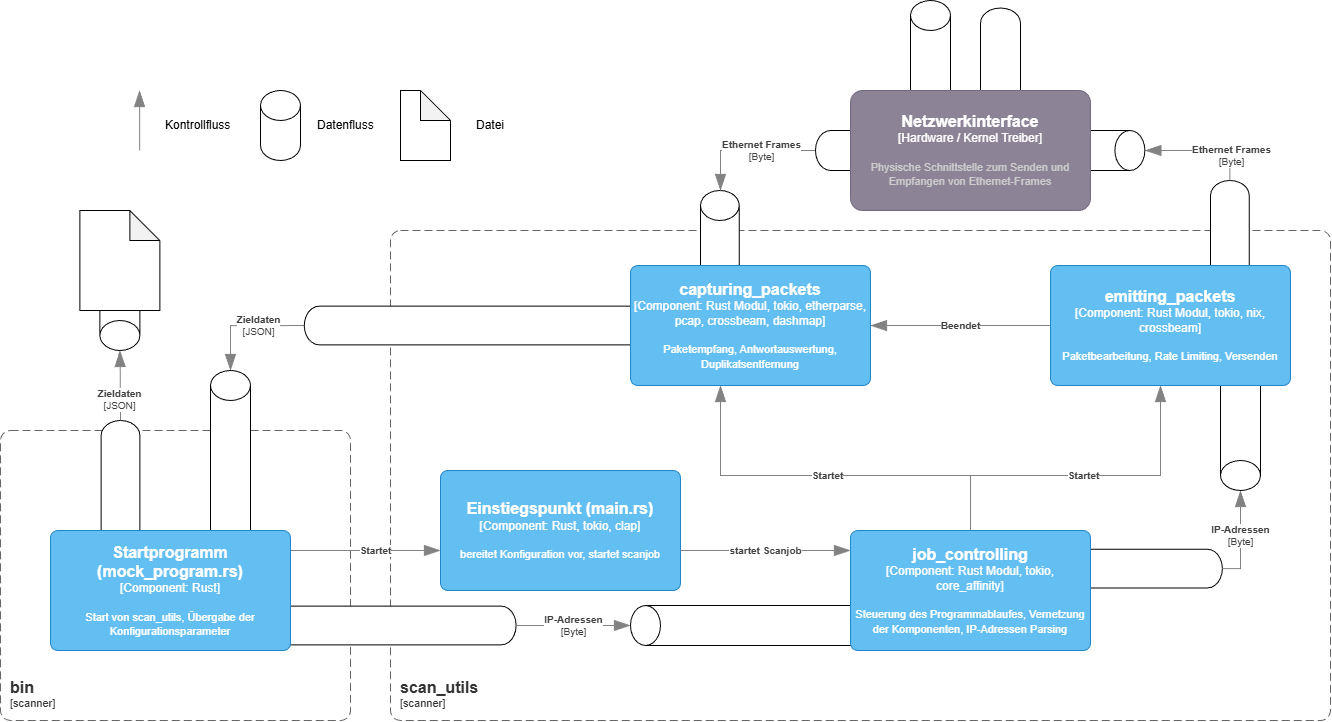

The diagram above was exported from draw.io. Its source (the exported page's mxGraphModel, read from the mxfile embedded in the PNG):
<mxGraphModel dx="2882" dy="2317" grid="1" gridSize="10" guides="1" tooltips="1" connect="1" arrows="1" fold="1" page="1" pageScale="1" pageWidth="827" pageHeight="1169" math="0" shadow="0">
  <root>
    <mxCell id="0" />
    <mxCell id="1" parent="0" />
    <mxCell id="rLD87-Lt-uy3nhXF6yYJ-62" parent="1" style="shape=cylinder3;whiteSpace=wrap;html=1;boundedLbl=1;backgroundOutline=1;size=15;rotation=-90;" value="" vertex="1">
      <mxGeometry height="176.25" width="38.75" x="1044.38" y="30.000000000000004" as="geometry" />
    </mxCell>
    <object placeholders="1" c4Name="scan_utils" c4Type="SystemScopeBoundary" c4Application="scanner" label="&lt;font style=&quot;font-size: 16px&quot;&gt;&lt;b&gt;&lt;div style=&quot;text-align: left&quot;&gt;%c4Name%&lt;/div&gt;&lt;/b&gt;&lt;/font&gt;&lt;div style=&quot;text-align: left&quot;&gt;[%c4Application%]&lt;/div&gt;" id="rLD87-Lt-uy3nhXF6yYJ-2">
      <mxCell parent="1" style="rounded=1;fontSize=11;whiteSpace=wrap;html=1;dashed=1;arcSize=20;fillColor=none;strokeColor=#666666;fontColor=#333333;labelBackgroundColor=none;align=left;verticalAlign=bottom;labelBorderColor=none;spacingTop=0;spacing=10;dashPattern=8 4;metaEdit=1;rotatable=0;perimeter=rectanglePerimeter;noLabel=0;labelPadding=0;allowArrows=0;connectable=0;expand=0;recursiveResize=0;editable=1;pointerEvents=0;absoluteArcSize=1;points=[[0.25,0,0],[0.5,0,0],[0.75,0,0],[1,0.25,0],[1,0.5,0],[1,0.75,0],[0.75,1,0],[0.5,1,0],[0.25,1,0],[0,0.75,0],[0,0.5,0],[0,0.25,0]];" vertex="1">
        <mxGeometry height="490" width="940" x="320" y="-220" as="geometry" />
      </mxCell>
    </object>
    <object placeholders="1" c4Name="bin" c4Type="SystemScopeBoundary" c4Application="scanner" label="&lt;font style=&quot;font-size: 16px&quot;&gt;&lt;b&gt;&lt;div style=&quot;text-align: left&quot;&gt;%c4Name%&lt;/div&gt;&lt;/b&gt;&lt;/font&gt;&lt;div style=&quot;text-align: left&quot;&gt;[%c4Application%]&lt;/div&gt;" id="rLD87-Lt-uy3nhXF6yYJ-3">
      <mxCell parent="1" style="rounded=1;fontSize=11;whiteSpace=wrap;html=1;dashed=1;arcSize=20;fillColor=none;strokeColor=#666666;fontColor=#333333;labelBackgroundColor=none;align=left;verticalAlign=bottom;labelBorderColor=none;spacingTop=0;spacing=10;dashPattern=8 4;metaEdit=1;rotatable=0;perimeter=rectanglePerimeter;noLabel=0;labelPadding=0;allowArrows=0;connectable=0;expand=0;recursiveResize=0;editable=1;pointerEvents=0;absoluteArcSize=1;points=[[0.25,0,0],[0.5,0,0],[0.75,0,0],[1,0.25,0],[1,0.5,0],[1,0.75,0],[0.75,1,0],[0.5,1,0],[0.25,1,0],[0,0.75,0],[0,0.5,0],[0,0.25,0]];" vertex="1">
        <mxGeometry height="290" width="350" x="-70" y="-20" as="geometry" />
      </mxCell>
    </object>
    <object placeholders="1" c4Name="Einstiegspunkt (main.rs)" c4Type="Component" c4Technology="Rust, tokio, clap" c4Description="bereitet Konfiguration vor, startet scanjob" label="&lt;font style=&quot;font-size: 16px&quot;&gt;&lt;b&gt;%c4Name%&lt;/b&gt;&lt;/font&gt;&lt;div&gt;[%c4Type%: %c4Technology%]&lt;/div&gt;&lt;br&gt;&lt;div&gt;&lt;font style=&quot;font-size: 11px&quot;&gt;%c4Description%&lt;/font&gt;&lt;/div&gt;" id="rLD87-Lt-uy3nhXF6yYJ-22">
      <mxCell parent="1" style="rounded=1;whiteSpace=wrap;html=1;labelBackgroundColor=none;fillColor=#63BEF2;fontColor=#ffffff;align=center;arcSize=6;strokeColor=#2086C9;metaEdit=1;resizable=0;points=[[0.25,0,0],[0.5,0,0],[0.75,0,0],[1,0.25,0],[1,0.5,0],[1,0.75,0],[0.75,1,0],[0.5,1,0],[0.25,1,0],[0,0.75,0],[0,0.5,0],[0,0.25,0]];" vertex="1">
        <mxGeometry height="120" width="240" x="370" y="20" as="geometry" />
      </mxCell>
    </object>
    <object placeholders="1" c4Type="Relationship" c4Description="startet Scanjob" label="&lt;div style=&quot;text-align: left&quot;&gt;&lt;div style=&quot;text-align: center&quot;&gt;&lt;b&gt;%c4Description%&lt;/b&gt;&lt;/div&gt;" id="rLD87-Lt-uy3nhXF6yYJ-27">
      <mxCell edge="1" parent="1" source="rLD87-Lt-uy3nhXF6yYJ-22" style="endArrow=blockThin;html=1;fontSize=10;fontColor=#404040;strokeWidth=1;endFill=1;strokeColor=#828282;elbow=vertical;metaEdit=1;endSize=14;startSize=14;jumpStyle=arc;jumpSize=16;rounded=0;edgeStyle=orthogonalEdgeStyle;" target="rLD87-Lt-uy3nhXF6yYJ-25">
        <mxGeometry relative="1" width="240" as="geometry">
          <Array as="points">
            <mxPoint x="640" y="100" />
            <mxPoint x="640" y="100" />
          </Array>
          <mxPoint x="579" y="135" as="sourcePoint" />
          <mxPoint x="130" y="5" as="targetPoint" />
        </mxGeometry>
      </mxCell>
    </object>
    <object placeholders="1" c4Type="Relationship" c4Description="Startet" label="&lt;div style=&quot;text-align: left&quot;&gt;&lt;div style=&quot;text-align: center&quot;&gt;&lt;b&gt;%c4Description%&lt;/b&gt;&lt;/div&gt;" id="rLD87-Lt-uy3nhXF6yYJ-31">
      <mxCell edge="1" parent="1" source="rLD87-Lt-uy3nhXF6yYJ-25" style="endArrow=blockThin;html=1;fontSize=10;fontColor=#404040;strokeWidth=1;endFill=1;strokeColor=#828282;elbow=vertical;metaEdit=1;endSize=14;startSize=14;jumpStyle=arc;jumpSize=16;rounded=0;edgeStyle=orthogonalEdgeStyle;" target="rLD87-Lt-uy3nhXF6yYJ-24">
        <mxGeometry relative="1" width="240" x="0.0008" as="geometry">
          <mxPoint as="offset" />
          <Array as="points">
            <mxPoint x="900" y="25" />
            <mxPoint x="1090" y="25" />
          </Array>
          <mxPoint x="760" y="-5" as="sourcePoint" />
          <mxPoint x="1000" y="-5" as="targetPoint" />
        </mxGeometry>
      </mxCell>
    </object>
    <object placeholders="1" c4Type="Relationship" c4Description="Startet" label="&lt;div style=&quot;text-align: left&quot;&gt;&lt;div style=&quot;text-align: center&quot;&gt;&lt;b&gt;%c4Description%&lt;/b&gt;&lt;/div&gt;" id="rLD87-Lt-uy3nhXF6yYJ-32">
      <mxCell edge="1" parent="1" source="rLD87-Lt-uy3nhXF6yYJ-25" style="endArrow=blockThin;html=1;fontSize=10;fontColor=#404040;strokeWidth=1;endFill=1;strokeColor=#828282;elbow=vertical;metaEdit=1;endSize=14;startSize=14;jumpStyle=arc;jumpSize=16;rounded=0;edgeStyle=orthogonalEdgeStyle;" target="rLD87-Lt-uy3nhXF6yYJ-21">
        <mxGeometry relative="1" width="240" as="geometry">
          <Array as="points">
            <mxPoint x="900" y="25" />
            <mxPoint x="650" y="25" />
          </Array>
          <mxPoint x="760" y="25.0022580645161" as="sourcePoint" />
          <mxPoint x="660" y="-180.03" as="targetPoint" />
        </mxGeometry>
      </mxCell>
    </object>
    <object placeholders="1" c4Type="Relationship" c4Description="Startet" label="&lt;div style=&quot;text-align: left&quot;&gt;&lt;div style=&quot;text-align: center&quot;&gt;&lt;b&gt;%c4Description%&lt;/b&gt;&lt;/div&gt;" id="rLD87-Lt-uy3nhXF6yYJ-41">
      <mxCell edge="1" parent="1" source="rLD87-Lt-uy3nhXF6yYJ-18" style="endArrow=blockThin;html=1;fontSize=10;fontColor=#404040;strokeWidth=1;endFill=1;strokeColor=#828282;elbow=vertical;metaEdit=1;endSize=14;startSize=14;jumpStyle=arc;jumpSize=16;rounded=0;edgeStyle=orthogonalEdgeStyle;" target="rLD87-Lt-uy3nhXF6yYJ-22">
        <mxGeometry relative="1" width="240" x="0.1429" as="geometry">
          <mxPoint as="offset" />
          <Array as="points">
            <mxPoint x="330" y="100" />
            <mxPoint x="330" y="100" />
          </Array>
          <mxPoint x="70" y="40" as="sourcePoint" />
          <mxPoint x="310" y="40" as="targetPoint" />
        </mxGeometry>
      </mxCell>
    </object>
    <object placeholders="1" c4Type="Relationship" c4Description="Beendet" label="&lt;div style=&quot;text-align: left&quot;&gt;&lt;div style=&quot;text-align: center&quot;&gt;&lt;b&gt;%c4Description%&lt;/b&gt;&lt;/div&gt;" id="rLD87-Lt-uy3nhXF6yYJ-42">
      <mxCell edge="1" parent="1" source="rLD87-Lt-uy3nhXF6yYJ-24" style="endArrow=blockThin;html=1;fontSize=10;fontColor=#404040;strokeWidth=1;endFill=1;strokeColor=#828282;elbow=vertical;metaEdit=1;endSize=14;startSize=14;jumpStyle=arc;jumpSize=16;rounded=0;edgeStyle=orthogonalEdgeStyle;" target="rLD87-Lt-uy3nhXF6yYJ-21">
        <mxGeometry relative="1" width="240" as="geometry">
          <mxPoint x="790" y="-25" as="sourcePoint" />
          <mxPoint x="1030" y="-25" as="targetPoint" />
        </mxGeometry>
      </mxCell>
    </object>
    <object placeholders="1" c4Type="Relationship" c4Technology="JSON" c4Description="Zieldaten" label="&lt;div style=&quot;text-align: left&quot;&gt;&lt;div style=&quot;text-align: center&quot;&gt;&lt;b&gt;%c4Description%&lt;/b&gt;&lt;/div&gt;&lt;div style=&quot;text-align: center&quot;&gt;[%c4Technology%]&lt;/div&gt;&lt;/div&gt;" id="rLD87-Lt-uy3nhXF6yYJ-49">
      <mxCell edge="1" parent="1" source="rLD87-Lt-uy3nhXF6yYJ-58" style="endArrow=blockThin;html=1;fontSize=10;fontColor=#404040;strokeWidth=1;endFill=1;strokeColor=#828282;elbow=vertical;metaEdit=1;endSize=14;startSize=14;jumpStyle=arc;jumpSize=16;rounded=0;edgeStyle=orthogonalEdgeStyle;" target="rLD87-Lt-uy3nhXF6yYJ-80">
        <mxGeometry relative="1" width="240" x="-0.2309" as="geometry">
          <mxPoint as="offset" />
          <Array as="points" />
          <mxPoint x="30" y="-220" as="sourcePoint" />
          <mxPoint x="270" y="-220" as="targetPoint" />
        </mxGeometry>
      </mxCell>
    </object>
    <object placeholders="1" c4Type="Relationship" c4Technology="Byte" c4Description="IP-Adressen" label="&lt;div style=&quot;text-align: left&quot;&gt;&lt;div style=&quot;text-align: center&quot;&gt;&lt;b&gt;%c4Description%&lt;/b&gt;&lt;/div&gt;&lt;div style=&quot;text-align: center&quot;&gt;[%c4Technology%]&lt;/div&gt;&lt;/div&gt;" id="rLD87-Lt-uy3nhXF6yYJ-65">
      <mxCell edge="1" parent="1" source="rLD87-Lt-uy3nhXF6yYJ-62" style="endArrow=blockThin;html=1;fontSize=10;fontColor=#404040;strokeWidth=1;endFill=1;strokeColor=#828282;elbow=vertical;metaEdit=1;endSize=14;startSize=14;jumpStyle=arc;jumpSize=16;rounded=0;edgeStyle=orthogonalEdgeStyle;" target="rLD87-Lt-uy3nhXF6yYJ-83">
        <mxGeometry relative="1" width="240" x="0.0725" as="geometry">
          <mxPoint as="offset" />
          <Array as="points">
            <mxPoint x="1170" y="118" />
          </Array>
          <mxPoint x="1240" y="180" as="sourcePoint" />
          <mxPoint x="1240.1224813895783" y="-10" as="targetPoint" />
        </mxGeometry>
      </mxCell>
    </object>
    <mxCell id="rLD87-Lt-uy3nhXF6yYJ-58" parent="1" style="shape=cylinder3;whiteSpace=wrap;html=1;boundedLbl=1;backgroundOutline=1;size=15;rotation=90;" value="" vertex="1">
      <mxGeometry height="391.25" width="38.75" x="410" y="-320.62" as="geometry" />
    </mxCell>
    <mxCell id="rLD87-Lt-uy3nhXF6yYJ-66" parent="1" style="shape=cylinder3;whiteSpace=wrap;html=1;boundedLbl=1;backgroundOutline=1;size=15;rotation=-180;" value="" vertex="1">
      <mxGeometry height="130" width="38.75" x="1140" y="-270" as="geometry" />
    </mxCell>
    <object placeholders="1" c4Type="Relationship" c4Technology="Byte" c4Description="Ethernet Frames" label="&lt;div style=&quot;text-align: left&quot;&gt;&lt;div style=&quot;text-align: center&quot;&gt;&lt;b&gt;%c4Description%&lt;/b&gt;&lt;/div&gt;&lt;div style=&quot;text-align: center&quot;&gt;[%c4Technology%]&lt;/div&gt;&lt;/div&gt;" id="rLD87-Lt-uy3nhXF6yYJ-68">
      <mxCell edge="1" parent="1" source="rLD87-Lt-uy3nhXF6yYJ-66" style="endArrow=blockThin;html=1;fontSize=10;fontColor=#404040;strokeWidth=1;endFill=1;strokeColor=#828282;elbow=vertical;metaEdit=1;endSize=14;startSize=14;jumpStyle=arc;jumpSize=16;rounded=0;edgeStyle=orthogonalEdgeStyle;" target="rLD87-Lt-uy3nhXF6yYJ-84">
        <mxGeometry relative="1" width="240" x="-0.5386" y="-1" as="geometry">
          <mxPoint x="1" y="1" as="offset" />
          <Array as="points">
            <mxPoint x="1159" y="-300" />
          </Array>
          <mxPoint x="1220" y="-340" as="sourcePoint" />
          <mxPoint x="1460" y="-340" as="targetPoint" />
        </mxGeometry>
      </mxCell>
    </object>
    <mxCell id="rLD87-Lt-uy3nhXF6yYJ-69" parent="1" style="shape=cylinder3;whiteSpace=wrap;html=1;boundedLbl=1;backgroundOutline=1;size=15;rotation=0;" value="" vertex="1">
      <mxGeometry height="130" width="38.75" x="630" y="-260" as="geometry" />
    </mxCell>
    <object placeholders="1" c4Name="capturing_packets" c4Type="Component" c4Technology="Rust Modul, tokio, etherparse, pcap, crossbeam, dashmap" c4Description="Paketempfang, Antwortauswertung, Duplikatsentfernung" label="&lt;font style=&quot;font-size: 16px&quot;&gt;&lt;b&gt;%c4Name%&lt;/b&gt;&lt;/font&gt;&lt;div&gt;[%c4Type%: %c4Technology%]&lt;/div&gt;&lt;br&gt;&lt;div&gt;&lt;font style=&quot;font-size: 11px&quot;&gt;%c4Description%&lt;/font&gt;&lt;/div&gt;" id="rLD87-Lt-uy3nhXF6yYJ-21">
      <mxCell parent="1" style="rounded=1;whiteSpace=wrap;html=1;labelBackgroundColor=none;fillColor=#63BEF2;fontColor=#ffffff;align=center;arcSize=6;strokeColor=#2086C9;metaEdit=1;resizable=0;points=[[0.25,0,0],[0.5,0,0],[0.75,0,0],[1,0.25,0],[1,0.5,0],[1,0.75,0],[0.75,1,0],[0.5,1,0],[0.25,1,0],[0,0.75,0],[0,0.5,0],[0,0.25,0]];" vertex="1">
        <mxGeometry height="120" width="240" x="560" y="-185" as="geometry" />
      </mxCell>
    </object>
    <object placeholders="1" c4Type="Relationship" c4Technology="Byte" c4Description="Ethernet Frames" label="&lt;div style=&quot;text-align: left&quot;&gt;&lt;div style=&quot;text-align: center&quot;&gt;&lt;b&gt;%c4Description%&lt;/b&gt;&lt;/div&gt;&lt;div style=&quot;text-align: center&quot;&gt;[%c4Technology%]&lt;/div&gt;&lt;/div&gt;" id="rLD87-Lt-uy3nhXF6yYJ-70">
      <mxCell edge="1" parent="1" source="rLD87-Lt-uy3nhXF6yYJ-85" style="endArrow=blockThin;html=1;fontSize=10;fontColor=#404040;strokeWidth=1;endFill=1;strokeColor=#828282;elbow=vertical;metaEdit=1;endSize=14;startSize=14;jumpStyle=arc;jumpSize=16;rounded=0;edgeStyle=orthogonalEdgeStyle;" target="rLD87-Lt-uy3nhXF6yYJ-69">
        <mxGeometry relative="1" width="240" x="-0.2" as="geometry">
          <mxPoint as="offset" />
          <Array as="points">
            <mxPoint x="650" y="-300" />
          </Array>
          <mxPoint x="520" y="-350" as="sourcePoint" />
          <mxPoint x="760" y="-350" as="targetPoint" />
        </mxGeometry>
      </mxCell>
    </object>
    <mxCell id="rLD87-Lt-uy3nhXF6yYJ-71" parent="1" style="shape=cylinder3;whiteSpace=wrap;html=1;boundedLbl=1;backgroundOutline=1;size=15;rotation=-180;" value="" vertex="1">
      <mxGeometry height="160" width="38.75" x="30.63" y="-30" as="geometry" />
    </mxCell>
    <object placeholders="1" c4Type="Relationship" c4Technology="JSON" c4Description="Zieldaten" label="&lt;div style=&quot;text-align: left&quot;&gt;&lt;div style=&quot;text-align: center&quot;&gt;&lt;b&gt;%c4Description%&lt;/b&gt;&lt;/div&gt;&lt;div style=&quot;text-align: center&quot;&gt;[%c4Technology%]&lt;/div&gt;&lt;/div&gt;" id="rLD87-Lt-uy3nhXF6yYJ-72">
      <mxCell edge="1" parent="1" source="rLD87-Lt-uy3nhXF6yYJ-71" style="endArrow=blockThin;html=1;fontSize=10;fontColor=#404040;strokeWidth=1;endFill=1;strokeColor=#828282;elbow=vertical;metaEdit=1;endSize=14;startSize=14;jumpStyle=arc;jumpSize=16;rounded=0;edgeStyle=orthogonalEdgeStyle;" target="rLD87-Lt-uy3nhXF6yYJ-79">
        <mxGeometry relative="1" width="240" x="-0.4037" y="1" as="geometry">
          <mxPoint as="offset" />
          <mxPoint x="-110" y="-70" as="sourcePoint" />
          <mxPoint x="130" y="-70" as="targetPoint" />
        </mxGeometry>
      </mxCell>
    </object>
    <mxCell id="rLD87-Lt-uy3nhXF6yYJ-73" parent="1" style="shape=cylinder3;whiteSpace=wrap;html=1;boundedLbl=1;backgroundOutline=1;size=15;rotation=-90;" value="" vertex="1">
      <mxGeometry height="260" width="38.75" x="296.25" y="45" as="geometry" />
    </mxCell>
    <mxCell id="rLD87-Lt-uy3nhXF6yYJ-74" parent="1" style="shape=cylinder3;whiteSpace=wrap;html=1;boundedLbl=1;backgroundOutline=1;size=15;rotation=0;" value="" vertex="1">
      <mxGeometry height="70" width="40" x="190" y="-360" as="geometry" />
    </mxCell>
    <mxCell id="rLD87-Lt-uy3nhXF6yYJ-75" parent="1" style="shape=note;whiteSpace=wrap;html=1;backgroundOutline=1;darkOpacity=0.05;" value="" vertex="1">
      <mxGeometry height="70" width="50" x="330" y="-360" as="geometry" />
    </mxCell>
    <mxCell id="rLD87-Lt-uy3nhXF6yYJ-76" parent="1" style="text;strokeColor=none;fillColor=none;align=left;verticalAlign=middle;spacingLeft=4;spacingRight=4;overflow=hidden;points=[[0,0.5],[1,0.5]];portConstraint=eastwest;rotatable=0;whiteSpace=wrap;html=1;" value="Datenfluss" vertex="1">
      <mxGeometry height="30" width="80" x="241" y="-340" as="geometry" />
    </mxCell>
    <mxCell id="rLD87-Lt-uy3nhXF6yYJ-77" parent="1" style="text;strokeColor=none;fillColor=none;align=left;verticalAlign=middle;spacingLeft=4;spacingRight=4;overflow=hidden;points=[[0,0.5],[1,0.5]];portConstraint=eastwest;rotatable=0;whiteSpace=wrap;html=1;" value="Datei" vertex="1">
      <mxGeometry height="30" width="80" x="400" y="-340" as="geometry" />
    </mxCell>
    <object placeholders="1" c4Type="Relationship" c4Technology="Byte" c4Description="IP-Adressen" label="&lt;div style=&quot;text-align: left&quot;&gt;&lt;div style=&quot;text-align: center&quot;&gt;&lt;b&gt;%c4Description%&lt;/b&gt;&lt;/div&gt;&lt;div style=&quot;text-align: center&quot;&gt;[%c4Technology%]&lt;/div&gt;&lt;/div&gt;" id="rLD87-Lt-uy3nhXF6yYJ-78">
      <mxCell edge="1" parent="1" source="rLD87-Lt-uy3nhXF6yYJ-73" style="endArrow=blockThin;html=1;fontSize=10;fontColor=#404040;strokeWidth=1;endFill=1;strokeColor=#828282;elbow=vertical;metaEdit=1;endSize=14;startSize=14;jumpStyle=arc;jumpSize=16;rounded=0;edgeStyle=orthogonalEdgeStyle;" target="rLD87-Lt-uy3nhXF6yYJ-82">
        <mxGeometry relative="1" width="240" as="geometry">
          <Array as="points" />
          <mxPoint x="410" y="170" as="sourcePoint" />
          <mxPoint x="650" y="170" as="targetPoint" />
        </mxGeometry>
      </mxCell>
    </object>
    <mxCell id="rLD87-Lt-uy3nhXF6yYJ-79" parent="1" style="shape=cylinder3;whiteSpace=wrap;html=1;boundedLbl=1;backgroundOutline=1;size=15;rotation=-180;" value="" vertex="1">
      <mxGeometry height="60" width="40" x="29.38" y="-160" as="geometry" />
    </mxCell>
    <mxCell id="rLD87-Lt-uy3nhXF6yYJ-44" parent="1" style="shape=note;whiteSpace=wrap;html=1;backgroundOutline=1;darkOpacity=0.05;" value="" vertex="1">
      <mxGeometry height="100" width="80" x="9.38" y="-240" as="geometry" />
    </mxCell>
    <mxCell id="rLD87-Lt-uy3nhXF6yYJ-80" parent="1" style="shape=cylinder3;whiteSpace=wrap;html=1;boundedLbl=1;backgroundOutline=1;size=15;rotation=0;" value="" vertex="1">
      <mxGeometry height="180" width="40" x="140" y="-80" as="geometry" />
    </mxCell>
    <object placeholders="1" c4Name="Startprogramm (mock_program.rs)" c4Type="Component" c4Technology="Rust" c4Description="Start von scan_utils, Übergabe der Konfigurationsparameter" label="&lt;font style=&quot;font-size: 16px&quot;&gt;&lt;b&gt;%c4Name%&lt;/b&gt;&lt;/font&gt;&lt;div&gt;[%c4Type%: %c4Technology%]&lt;/div&gt;&lt;br&gt;&lt;div&gt;&lt;font style=&quot;font-size: 11px&quot;&gt;%c4Description%&lt;/font&gt;&lt;/div&gt;" id="rLD87-Lt-uy3nhXF6yYJ-18">
      <mxCell parent="1" style="rounded=1;whiteSpace=wrap;html=1;labelBackgroundColor=none;fillColor=#63BEF2;fontColor=#ffffff;align=center;arcSize=6;strokeColor=#2086C9;metaEdit=1;resizable=0;points=[[0.25,0,0],[0.5,0,0],[0.75,0,0],[1,0.25,0],[1,0.5,0],[1,0.75,0],[0.75,1,0],[0.5,1,0],[0.25,1,0],[0,0.75,0],[0,0.5,0],[0,0.25,0]];" vertex="1">
        <mxGeometry height="120" width="240" x="-20" y="80" as="geometry" />
      </mxCell>
    </object>
    <mxCell id="rLD87-Lt-uy3nhXF6yYJ-82" parent="1" style="shape=cylinder3;whiteSpace=wrap;html=1;boundedLbl=1;backgroundOutline=1;size=15;rotation=-90;" value="" vertex="1">
      <mxGeometry height="245" width="40" x="662.5" y="52.5" as="geometry" />
    </mxCell>
    <object placeholders="1" c4Name="job_controlling" c4Type="Component" c4Technology="Rust Modul, tokio, core_affinity" c4Description="Steuerung des Programmablaufes, Vernetzung der Komponenten, IP-Adressen Parsing" label="&lt;font style=&quot;font-size: 16px&quot;&gt;&lt;b&gt;%c4Name%&lt;/b&gt;&lt;/font&gt;&lt;div&gt;[%c4Type%: %c4Technology%]&lt;/div&gt;&lt;br&gt;&lt;div&gt;&lt;font style=&quot;font-size: 11px&quot;&gt;%c4Description%&lt;/font&gt;&lt;/div&gt;" id="rLD87-Lt-uy3nhXF6yYJ-25">
      <mxCell parent="1" style="rounded=1;whiteSpace=wrap;html=1;labelBackgroundColor=none;fillColor=#63BEF2;fontColor=#ffffff;align=center;arcSize=6;strokeColor=#2086C9;metaEdit=1;resizable=0;points=[[0.25,0,0],[0.5,0,0],[0.75,0,0],[1,0.25,0],[1,0.5,0],[1,0.75,0],[0.75,1,0],[0.5,1,0],[0.25,1,0],[0,0.75,0],[0,0.5,0],[0,0.25,0]];" vertex="1">
        <mxGeometry height="120" width="240" x="780" y="80" as="geometry" />
      </mxCell>
    </object>
    <mxCell id="rLD87-Lt-uy3nhXF6yYJ-83" parent="1" style="shape=cylinder3;whiteSpace=wrap;html=1;boundedLbl=1;backgroundOutline=1;size=15;rotation=-180;" value="" vertex="1">
      <mxGeometry height="140" width="40" x="1150" y="-100" as="geometry" />
    </mxCell>
    <object placeholders="1" c4Name="emitting_packets" c4Type="Component" c4Technology="Rust Modul, tokio, nix, crossbeam" c4Description="Paketbearbeitung, Rate Limiting, Versenden" label="&lt;font style=&quot;font-size: 16px&quot;&gt;&lt;b&gt;%c4Name%&lt;/b&gt;&lt;/font&gt;&lt;div&gt;[%c4Type%: %c4Technology%]&lt;/div&gt;&lt;br&gt;&lt;div&gt;&lt;font style=&quot;font-size: 11px&quot;&gt;%c4Description%&lt;/font&gt;&lt;/div&gt;" id="rLD87-Lt-uy3nhXF6yYJ-24">
      <mxCell parent="1" style="rounded=1;whiteSpace=wrap;html=1;labelBackgroundColor=none;fillColor=#63BEF2;fontColor=#ffffff;align=center;arcSize=6;strokeColor=#2086C9;metaEdit=1;resizable=0;points=[[0.25,0,0],[0.5,0,0],[0.75,0,0],[1,0.25,0],[1,0.5,0],[1,0.75,0],[0.75,1,0],[0.5,1,0],[0.25,1,0],[0,0.75,0],[0,0.5,0],[0,0.25,0]];" vertex="1">
        <mxGeometry height="120" width="240" x="980" y="-185" as="geometry" />
      </mxCell>
    </object>
    <mxCell id="rLD87-Lt-uy3nhXF6yYJ-84" parent="1" style="shape=cylinder3;whiteSpace=wrap;html=1;boundedLbl=1;backgroundOutline=1;size=15;rotation=90;" value="" vertex="1">
      <mxGeometry height="85" width="40" x="1011.88" y="-342.5" as="geometry" />
    </mxCell>
    <mxCell id="rLD87-Lt-uy3nhXF6yYJ-85" parent="1" style="shape=cylinder3;whiteSpace=wrap;html=1;boundedLbl=1;backgroundOutline=1;size=15;rotation=90;" value="" vertex="1">
      <mxGeometry height="70" width="40" x="760" y="-335" as="geometry" />
    </mxCell>
    <mxCell id="rLD87-Lt-uy3nhXF6yYJ-87" parent="1" style="shape=cylinder3;whiteSpace=wrap;html=1;boundedLbl=1;backgroundOutline=1;size=15;rotation=0;" value="" vertex="1">
      <mxGeometry height="129.38" width="40" x="840" y="-450" as="geometry" />
    </mxCell>
    <mxCell id="rLD87-Lt-uy3nhXF6yYJ-88" parent="1" style="shape=cylinder3;whiteSpace=wrap;html=1;boundedLbl=1;backgroundOutline=1;size=15;rotation=-180;" value="" vertex="1">
      <mxGeometry height="121.86" width="40" x="910" y="-442.48" as="geometry" />
    </mxCell>
    <object placeholders="1" c4Name="Netzwerkinterface" c4Type="Hardware / Kernel Treiber" c4Description="Physische Schnittstelle zum Senden und Empfangen von Ethernet-Frames" label="&lt;font style=&quot;font-size: 16px&quot;&gt;&lt;b&gt;%c4Name%&lt;/b&gt;&lt;/font&gt;&lt;div&gt;[%c4Type%]&lt;/div&gt;&lt;br&gt;&lt;div&gt;&lt;font style=&quot;font-size: 11px&quot;&gt;&lt;font color=&quot;#cccccc&quot;&gt;%c4Description%&lt;/font&gt;&lt;/div&gt;" id="rLD87-Lt-uy3nhXF6yYJ-23">
      <mxCell parent="1" style="rounded=1;whiteSpace=wrap;html=1;labelBackgroundColor=none;fillColor=#8C8496;fontColor=#ffffff;align=center;arcSize=10;strokeColor=#736782;metaEdit=1;resizable=0;points=[[0.25,0,0],[0.5,0,0],[0.75,0,0],[1,0.25,0],[1,0.5,0],[1,0.75,0],[0.75,1,0],[0.5,1,0],[0.25,1,0],[0,0.75,0],[0,0.5,0],[0,0.25,0]];" vertex="1">
        <mxGeometry height="120" width="240" x="780" y="-360" as="geometry" />
      </mxCell>
    </object>
    <object placeholders="1" c4Type="Relationship" id="rLD87-Lt-uy3nhXF6yYJ-89">
      <mxCell edge="1" parent="1" style="endArrow=blockThin;html=1;fontSize=10;fontColor=#404040;strokeWidth=1;endFill=1;strokeColor=#828282;elbow=vertical;metaEdit=1;endSize=14;startSize=14;jumpStyle=arc;jumpSize=16;rounded=0;edgeStyle=orthogonalEdgeStyle;">
        <mxGeometry relative="1" width="240" as="geometry">
          <mxPoint x="69.07" y="-300" as="sourcePoint" />
          <mxPoint x="69.07" y="-360" as="targetPoint" />
        </mxGeometry>
      </mxCell>
    </object>
    <mxCell id="rLD87-Lt-uy3nhXF6yYJ-90" parent="1" style="text;strokeColor=none;fillColor=none;align=left;verticalAlign=middle;spacingLeft=4;spacingRight=4;overflow=hidden;points=[[0,0.5],[1,0.5]];portConstraint=eastwest;rotatable=0;whiteSpace=wrap;html=1;" value="Kontrollfluss" vertex="1">
      <mxGeometry height="30" width="80" x="89.38" y="-340" as="geometry" />
    </mxCell>
  </root>
</mxGraphModel>